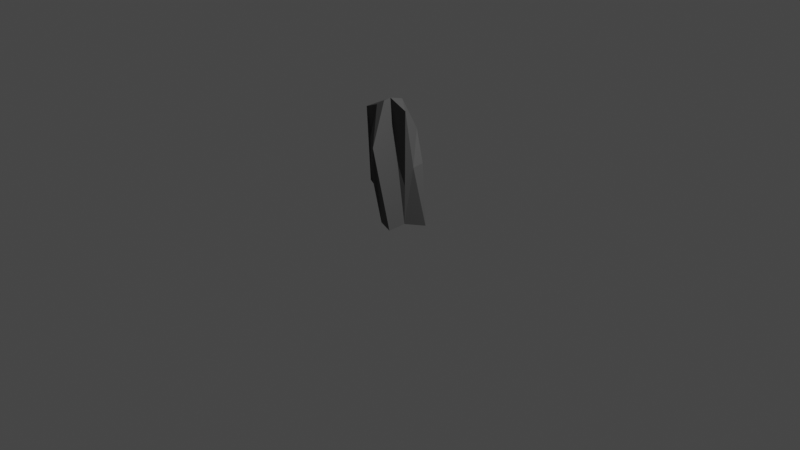 # Source: tall-rock.blend  (saved by Blender 2.92.15; exported with 4.5.12 LTS)
import bpy
from mathutils import Matrix  # noqa: F401  (used for matrix-valued properties, if any)

bpy.ops.wm.read_factory_settings(use_empty=True)
scene = bpy.context.scene
scene.name = 'Scene'

# ---- collections
col_collection = bpy.data.collections.new('Collection'); scene.collection.children.link(col_collection)

# ---- materials (node trees are filled in below, after node groups)
mat_material_001 = bpy.data.materials.new('Material.001')
mat_material_001.use_transparent_shadow = False

# ---- material node trees
mat_material_001.use_nodes = True; mat_material_001.node_tree.nodes.clear()
_N = mat_material_001.node_tree.nodes; _L = mat_material_001.node_tree.links
n0 = _N.new('ShaderNodeOutputMaterial'); n0.name = 'Material Output'; n0.location = (300, 300)
n1 = _N.new('ShaderNodeBsdfPrincipled'); n1.name = 'Principled BSDF'; n1.location = (10, 300)
n1.distribution = 'GGX'
n1.subsurface_method = 'BURLEY'
n1.inputs[0].default_value = (0.09988, 0.09988, 0.09988, 1.0)
n1.inputs[2].default_value = 0.8773
n1.inputs[3].default_value = 1.45
n1.inputs[27].default_value = (0.0, 0.0, 0.0, 1.0)
n1.inputs[28].default_value = 1.0
_L.new(n1.outputs[0], n0.inputs[0])
n0.is_active_output = True

# ---- world
world_world = bpy.data.worlds.new('World'); scene.world = world_world
world_world.use_nodes = True; world_world.node_tree.nodes.clear()
_N = world_world.node_tree.nodes; _L = world_world.node_tree.links
n0 = _N.new('ShaderNodeOutputWorld'); n0.name = 'World Output'; n0.location = (300, 300)
n1 = _N.new('ShaderNodeBackground'); n1.name = 'Background'; n1.location = (10, 300)
n1.inputs[0].default_value = (0.05088, 0.05088, 0.05088, 1.0)
_L.new(n1.outputs[0], n0.inputs[0])
n0.is_active_output = True
world_world.color = (0.05088, 0.05088, 0.05088)
world_world.use_sun_shadow = False
world_world.sun_shadow_jitter_overblur = 0.0

# ---- cameras
cam_camera = bpy.data.cameras.new('Camera')
cam_camera.clip_end = 100.0
cam_camera.ortho_scale = 7.314

# ---- lights
light_light = bpy.data.lights.new('Light', 'POINT')
light_light.transmission_factor = 0.0
light_light.energy = 1000.0
light_light.shadow_soft_size = 0.1
light_light.shadow_maximum_resolution = 0.006
light_light.use_absolute_resolution = True

# ---- meshes
me_icosphere_001 = bpy.data.meshes.new('Icosphere.001')
me_icosphere_001.from_pydata([(0.5374, -0.08466, 0.01276), (0.2607, -0.3224, 0.02198), (-0.2384, 0.2085, 0.1069), (-0.1988, 0.4484, 0.006928), (0.8012, 0.1234, 0.006928), (0.1411, -0.1385, 1.987), (0.0306, -0.1866, 1.909), (-0.06134, 0.0004792, 1.847), (0.2232, 0.1622, 1.966), (0.4559, 0.007624, 1.858), (0.1077, -0.295, 0.9223), (-0.0295, -0.07869, 0.006928), (0.2427, -0.5027, 0.9128), (-0.05055, -0.2562, 1.357), (0.5403, -0.4095, 0.006928), (-0.0637, 0.08123, 0.004023), (0.03026, -0.2507, 1.667), (0.2934, -0.5142, 1.351), (-0.3436, 0.03546, 0.9235), (-0.2737, 0.2795, 0.9235), (-0.1875, -0.2032, 1.824), (-0.341, -0.002094, 0.4652), (0.5388, 0.3057, 0.9437), (0.3012, 0.2859, 0.006928), (0.4887, -0.02823, 0.6338), (0.5533, 0.09057, 0.9324), (0.1389, -0.005299, 1.997), (0.2571, 0.4469, 1.412)], [], [(24, 25, 9), (14, 0, 5, 17), (11, 1, 10, 13), (19, 21, 18, 7), (23, 3, 8, 27), (24, 9, 26), (17, 5, 6, 16), (21, 20, 7, 18), (3, 19, 7, 8), (25, 27, 8, 9), (6, 5, 26, 9, 8, 7, 20), (1, 12, 13, 10), (15, 11, 13, 16), (2, 15, 16, 6), (12, 17, 16, 13), (1, 14, 17, 12), (2, 6, 20, 21), (3, 2, 21, 19), (4, 22, 27, 25), (0, 24, 26, 5), (4, 23, 27, 22), (0, 4, 25, 24), (1, 11, 15, 2, 3, 23, 4, 0, 14)])
_uv = me_icosphere_001.uv_layers.new(name='UVMap')
_uv.uv.foreach_set('vector', [0.818, 0.4007, 0.7875, 0.3199, 0.818, 0.04916, 0.5785, 0.0, 0.6723, 0.003516, 0.6453, 0.5961, 0.54, 0.4012, 0.9143, 0.9624, 0.818, 0.9575, 0.8658, 0.6925, 0.9143, 0.5647, 0.9259, 0.2913, 0.818, 0.4061, 0.854, 0.2767, 0.9137, 0.004517, 0.1507, 0.5587, 0.009269, 0.5141, 0.2903, 0.0, 0.2495, 0.1559, 0.9907, 0.9799, 0.9143, 0.6275, 0.9907, 0.5647, 0.54, 0.4013, 0.5063, 0.5988, 0.4744, 0.5808, 0.4665, 0.5096, 0.818, 0.4061, 0.8482, 0.0, 0.9137, 0.004517, 0.854, 0.2767, 0.009269, 0.5141, 0.066, 0.2508, 0.2048, 0.01145, 0.2903, 0.0, 0.7875, 0.3199, 0.6837, 0.1592, 0.7702, 0.0, 0.818, 0.04916, 0.6065, 0.7319, 0.6007, 0.692, 0.6341, 0.6732, 0.6095, 0.5996, 0.6688, 0.6303, 0.6688, 0.7331, 0.6334, 0.7953, 0.514, 0.982, 0.4614, 0.72, 0.514, 0.5988, 0.5124, 0.722, 0.968, 0.5014, 0.9259, 0.4905, 0.9454, 0.09045, 0.968, 0.0, 0.2922, 0.07477, 0.3433, 0.03475, 0.4665, 0.5096, 0.4744, 0.5808, 0.5045, 0.2766, 0.54, 0.4013, 0.4665, 0.5096, 0.4296, 0.4233, 0.4576, 0.019, 0.54, 0.0, 0.54, 0.4013, 0.5045, 0.2766, 0.2922, 0.07477, 0.4744, 0.5808, 0.4103, 0.5662, 0.2921, 0.1811, 0.9259, 0.5647, 0.8626, 0.5212, 0.818, 0.4061, 0.9259, 0.2913, 0.7741, 0.6023, 0.7252, 0.3146, 0.6837, 0.1592, 0.7875, 0.3199, 0.6723, 0.003516, 0.6837, 0.1845, 0.6837, 0.5996, 0.6453, 0.5961, 0.2921, 0.6033, 0.1507, 0.5587, 0.2495, 0.1559, 0.2921, 0.314, 0.54, 0.6169, 0.6007, 0.5996, 0.6007, 0.8814, 0.5681, 0.7988, 0.2921, 0.8034, 0.3329, 0.698, 0.3734, 0.6728, 0.3915, 0.6102, 0.4614, 0.5988, 0.4614, 0.7555, 0.4614, 0.9122, 0.3813, 0.8582, 0.2933, 0.8908])
me_icosphere_001.materials.append(mat_material_001)
me_icosphere_001.use_remesh_fix_poles = True
me_icosphere_001.use_remesh_preserve_attributes = False
me_icosphere_001.use_mirror_vertex_groups = False
me_icosphere_001.update()

# ---- objects
ob_light = bpy.data.objects.new('Light', light_light)
ob_camera = bpy.data.objects.new('Camera', cam_camera)
ob_icosphere_001 = bpy.data.objects.new('Icosphere.001', me_icosphere_001)

# ---- transforms, parenting, visibility, modifiers, constraints
ob_light.location = (4.076, 1.005, 5.904)
ob_light.rotation_euler = (0.6503, 0.05522, 1.866)
ob_light.lock_rotations_4d = False
ob_light.empty_display_type = 'ARROWS'
ob_light.color = (0.0, 0.0, 0.0, 0.0)
ob_light.lineart.crease_threshold = 0.0
ob_camera.location = (7.359, -6.926, 4.958)
ob_camera.rotation_euler = (1.109, 0.0, 0.8149)
ob_camera.lock_rotations_4d = False
ob_camera.empty_display_type = 'ARROWS'
ob_camera.color = (0.0, 0.0, 0.0, 0.0)
ob_camera.display_type = 'WIRE'
ob_camera.lineart.crease_threshold = 0.0
ob_icosphere_001.location = (-0.2051, -0.00254, 0.0)
ob_icosphere_001.scale = (0.6345, 0.6345, 0.6345)
ob_icosphere_001.lineart.crease_threshold = 0.0

# ---- collection membership
col_collection.objects.link(ob_light)
col_collection.objects.link(ob_camera)
col_collection.objects.link(ob_icosphere_001)

# ---- scene / render settings (as saved in the file)
scene.camera = ob_camera
scene.frame_start = 1; scene.frame_end = 250; scene.frame_set(1)
scene.render.engine = 'BLENDER_EEVEE_NEXT'
scene.cycles.use_denoising = False
scene.cycles.samples = 128
scene.cycles.sampling_pattern = 'TABULATED_SOBOL'
scene.cycles.use_adaptive_sampling = False
scene.cycles.use_light_tree = False
scene.view_settings.view_transform = 'Filmic'
bpy.context.view_layer.update()
